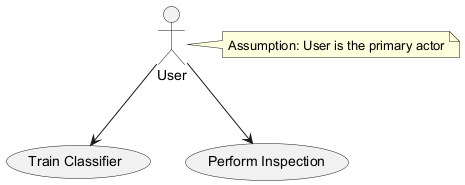

The diagram above was rendered by PlantUML. Its source (embedded in the PNG):
@startuml
actor User
usecase "Train Classifier" as Train
usecase "Perform Inspection" as Inspect
User --> Train
User --> Inspect
note right of User : Assumption: User is the primary actor
@enduml